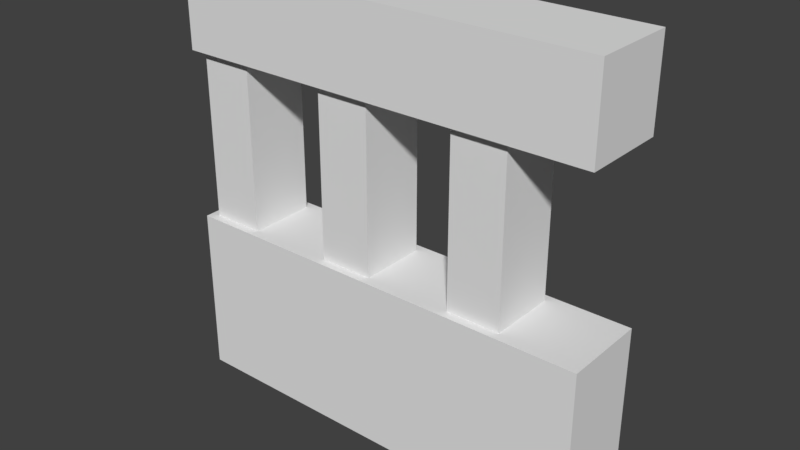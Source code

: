 # Source: Fence_1x0.2x1.blend  (saved by Blender 2.79.0; exported with 4.5.12 LTS)
import bpy
from mathutils import Matrix  # noqa: F401  (used for matrix-valued properties, if any)

bpy.ops.wm.read_factory_settings(use_empty=True)
scene = bpy.context.scene
scene.name = 'Scene'

# ---- collections
col_collection_1 = bpy.data.collections.new('Collection 1'); scene.collection.children.link(col_collection_1)

# ---- world
world_world = bpy.data.worlds.new('World'); scene.world = world_world
world_world.color = (0.05088, 0.05088, 0.05088)
world_world.use_sun_shadow = False
world_world.sun_shadow_jitter_overblur = 0.0
world_world.cycles.sampling_method = 'MANUAL'

# ---- meshes
me_fence_1x0_2x1_a = bpy.data.meshes.new('Fence_1x0.2x1_A')
me_fence_1x0_2x1_a.from_pydata([(0.02, -0.18, 0.4), (1.0, 0.0, 0.0), (1.0, -0.2, 0.0), (1.192e-07, -0.2, 0.0), (3.874e-07, 2.384e-07, 0.0), (1.0, -0.2, 0.4), (1.0, -2.384e-07, 0.4), (0.02, -0.02, 0.4), (0.8133, -0.18, 0.4), (0.6867, -0.18, 0.4), (0.48, -0.18, 0.4), (0.3533, -0.18, 0.4), (0.1467, -0.18, 0.4), (0.8133, -0.02, 0.4), (0.6867, -0.02, 0.4), (0.48, -0.02, 0.4), (0.3533, -0.02, 0.4), (0.1467, -0.02, 0.4), (2.384e-07, -0.2, 0.4), (2.384e-07, 0.0, 0.4), (0.1667, -0.2, 0.4), (0.1667, -3.974e-08, 0.4), (0.8333, -0.2, 0.4), (0.6667, -0.2, 0.4), (0.5, -0.2, 0.4), (0.3333, -0.2, 0.4), (0.8333, -1.987e-07, 0.4), (0.6667, -1.589e-07, 0.4), (0.5, -1.192e-07, 0.4), (0.3333, -7.947e-08, 0.4), (0.02, -0.18, 0.8), (0.02, -0.02, 0.8), (0.1467, -0.18, 0.8), (0.1467, -0.02, 0.8), (0.8133, -0.18, 0.8), (0.6867, -0.18, 0.8), (0.48, -0.18, 0.8), (0.3533, -0.18, 0.8), (0.8133, -0.02, 0.8), (0.6867, -0.02, 0.8), (0.48, -0.02, 0.8), (0.3533, -0.02, 0.8), (1.0, -0.2, 0.8), (1.0, -2.384e-07, 0.8), (2.384e-07, -0.2, 0.8), (2.384e-07, 0.0, 0.8), (2.384e-07, -0.2, 1.0), (2.384e-07, 0.0, 1.0), (1.0, -0.2, 1.0), (1.0, -2.384e-07, 1.0)], [], [(6, 1, 4, 19, 21, 29, 28, 27, 26), (5, 22, 23, 24, 25, 20, 18, 3, 2), (4, 3, 18, 19), (1, 2, 3, 4), (5, 2, 1, 6), (7, 0, 30, 31), (5, 6, 26, 22), (16, 11, 37, 41), (23, 27, 28, 24), (9, 8, 34, 35), (25, 29, 21, 20), (0, 7, 19, 18), (12, 0, 18, 20), (7, 17, 21, 19), (8, 9, 23, 22), (10, 11, 25, 24), (14, 13, 26, 27), (16, 15, 28, 29), (13, 8, 22, 26), (9, 14, 27, 23), (15, 10, 24, 28), (11, 16, 29, 25), (17, 12, 20, 21), (32, 33, 31, 30), (34, 38, 39, 35), (36, 40, 41, 37), (8, 13, 38, 34), (11, 10, 36, 37), (12, 17, 33, 32), (0, 12, 32, 30), (14, 9, 35, 39), (13, 14, 39, 38), (17, 7, 31, 33), (10, 15, 40, 36), (15, 16, 41, 40), (45, 47, 49, 43), (47, 46, 48, 49), (45, 43, 42, 44), (43, 49, 48, 42), (42, 48, 46, 44), (44, 46, 47, 45)])
me_fence_1x0_2x1_a.use_remesh_preserve_volume = False
me_fence_1x0_2x1_a.use_remesh_preserve_attributes = False
me_fence_1x0_2x1_a.use_mirror_vertex_groups = False
me_fence_1x0_2x1_a.update()

# ---- objects
ob_fence_1x0_2x1 = bpy.data.objects.new('Fence_1x0.2x1', me_fence_1x0_2x1_a)

# ---- transforms, parenting, visibility, modifiers, constraints
ob_fence_1x0_2x1.location = (0.0, 0.0, -0.2)
ob_fence_1x0_2x1.lock_rotations_4d = False
ob_fence_1x0_2x1.empty_display_type = 'ARROWS'
ob_fence_1x0_2x1.lineart.crease_threshold = 0.0

# ---- collection membership
col_collection_1.objects.link(ob_fence_1x0_2x1)

# ---- scene / render settings (as saved in the file)
scene.frame_start = 1; scene.frame_end = 250; scene.frame_set(1)
scene.render.engine = 'BLENDER_EEVEE_NEXT'
scene.render.resolution_percentage = 50
scene.render.dither_intensity = 0.0
scene.cycles.use_denoising = False
scene.cycles.samples = 128
scene.cycles.sampling_pattern = 'TABULATED_SOBOL'
scene.cycles.use_adaptive_sampling = False
scene.cycles.use_light_tree = False
scene.cycles.blur_glossy = 0.0
scene.cycles.sample_clamp_indirect = 0.0
scene.view_settings.view_transform = 'Standard'
bpy.context.view_layer.update()

# ---- added for rendering (the .blend has no active camera and no usable light): camera, sun
cam_auto = bpy.data.cameras.new('AutoCamera')
cam_auto.lens = 50.0
cam_auto.sensor_width = 36.0
cam_auto.clip_end = 1000.0
ob_auto_camera = bpy.data.objects.new('AutoCamera', cam_auto)
scene.collection.objects.link(ob_auto_camera)
ob_auto_camera.location = (1.82149, -1.68578, 1.35719)
ob_auto_camera.rotation_euler = (1.09748, -7.21219e-08, 0.694738)
scene.camera = ob_auto_camera
light_auto_sun = bpy.data.lights.new('AutoSun', 'SUN')
light_auto_sun.energy = 3.0
light_auto_sun.angle = 0.0523599
ob_auto_sun = bpy.data.objects.new('AutoSun', light_auto_sun)
scene.collection.objects.link(ob_auto_sun)
ob_auto_sun.rotation_euler = (0.872665, 0.174533, 0.523599)
bpy.context.view_layer.update()
